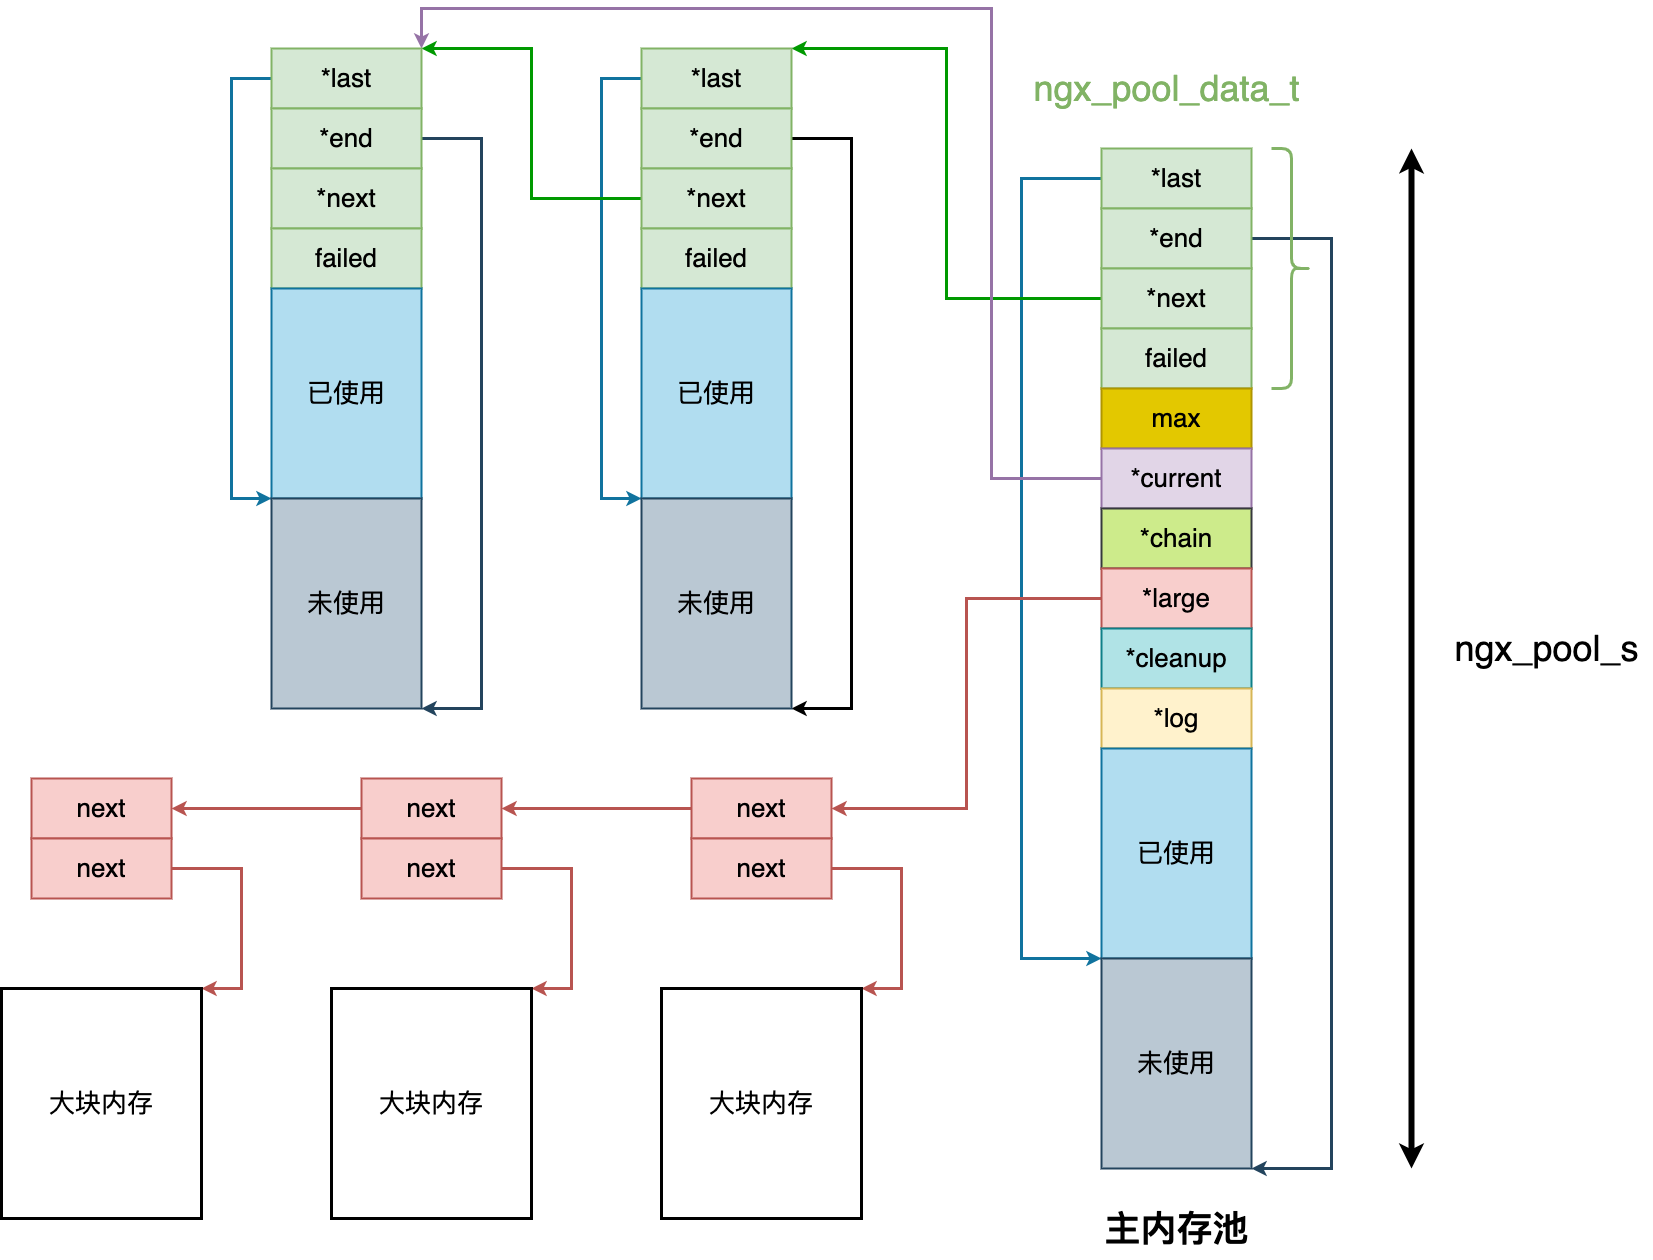

The diagram above was exported from draw.io. Its source (the exported page's mxGraphModel, read from the mxfile embedded in the PNG):
<mxGraphModel dx="3743" dy="1634" grid="1" gridSize="10" guides="1" tooltips="1" connect="1" arrows="1" fold="1" page="0" pageScale="1" pageWidth="827" pageHeight="1169" background="#ffffff" math="0" shadow="0">
  <root>
    <mxCell id="0" />
    <mxCell id="1" parent="0" />
    <mxCell id="V9kMD3moZOBLebo1CUxt-35" style="edgeStyle=orthogonalEdgeStyle;rounded=0;orthogonalLoop=1;jettySize=auto;html=1;entryX=0;entryY=1;entryDx=0;entryDy=0;strokeWidth=3;fillColor=#b1ddf0;strokeColor=#10739e;" parent="1" source="V9kMD3moZOBLebo1CUxt-1" target="V9kMD3moZOBLebo1CUxt-11" edge="1">
      <mxGeometry relative="1" as="geometry">
        <Array as="points">
          <mxPoint x="250" y="220" />
          <mxPoint x="250" y="1000" />
        </Array>
      </mxGeometry>
    </mxCell>
    <mxCell id="V9kMD3moZOBLebo1CUxt-1" value="&lt;font style=&quot;font-size: 26px;&quot;&gt;*last&lt;/font&gt;" style="rounded=0;whiteSpace=wrap;html=1;fillColor=#d5e8d4;strokeColor=#82b366;strokeWidth=2;" parent="1" vertex="1">
      <mxGeometry x="330" y="190" width="150" height="60" as="geometry" />
    </mxCell>
    <mxCell id="V9kMD3moZOBLebo1CUxt-31" style="edgeStyle=orthogonalEdgeStyle;rounded=0;orthogonalLoop=1;jettySize=auto;html=1;entryX=1;entryY=1;entryDx=0;entryDy=0;strokeWidth=3;fillColor=#bac8d3;strokeColor=#23445d;" parent="1" source="V9kMD3moZOBLebo1CUxt-2" target="V9kMD3moZOBLebo1CUxt-12" edge="1">
      <mxGeometry relative="1" as="geometry">
        <Array as="points">
          <mxPoint x="560" y="280" />
          <mxPoint x="560" y="1210" />
        </Array>
      </mxGeometry>
    </mxCell>
    <mxCell id="V9kMD3moZOBLebo1CUxt-2" value="&lt;font style=&quot;font-size: 26px;&quot;&gt;*end&lt;/font&gt;" style="rounded=0;whiteSpace=wrap;html=1;fillColor=#d5e8d4;strokeColor=#82b366;strokeWidth=2;" parent="1" vertex="1">
      <mxGeometry x="330" y="250" width="150" height="60" as="geometry" />
    </mxCell>
    <mxCell id="V9kMD3moZOBLebo1CUxt-28" style="edgeStyle=orthogonalEdgeStyle;rounded=0;orthogonalLoop=1;jettySize=auto;html=1;entryX=1;entryY=0;entryDx=0;entryDy=0;strokeWidth=3;strokeColor=#009900;" parent="1" source="V9kMD3moZOBLebo1CUxt-3" target="V9kMD3moZOBLebo1CUxt-13" edge="1">
      <mxGeometry relative="1" as="geometry">
        <Array as="points">
          <mxPoint x="175" y="340" />
          <mxPoint x="175" y="90" />
        </Array>
      </mxGeometry>
    </mxCell>
    <mxCell id="V9kMD3moZOBLebo1CUxt-3" value="&lt;font style=&quot;font-size: 26px;&quot;&gt;*next&lt;/font&gt;" style="rounded=0;whiteSpace=wrap;html=1;fillColor=#d5e8d4;strokeColor=#82b366;strokeWidth=2;" parent="1" vertex="1">
      <mxGeometry x="330" y="310" width="150" height="60" as="geometry" />
    </mxCell>
    <mxCell id="V9kMD3moZOBLebo1CUxt-4" value="&lt;font style=&quot;font-size: 26px;&quot;&gt;failed&lt;/font&gt;" style="rounded=0;whiteSpace=wrap;html=1;fillColor=#d5e8d4;strokeColor=#82b366;strokeWidth=2;" parent="1" vertex="1">
      <mxGeometry x="330" y="370" width="150" height="60" as="geometry" />
    </mxCell>
    <mxCell id="V9kMD3moZOBLebo1CUxt-5" value="&lt;font style=&quot;font-size: 26px;&quot;&gt;max&lt;/font&gt;" style="rounded=0;whiteSpace=wrap;html=1;fillColor=#e3c800;strokeColor=#B09500;strokeWidth=2;fontColor=#000000;" parent="1" vertex="1">
      <mxGeometry x="330" y="430" width="150" height="60" as="geometry" />
    </mxCell>
    <mxCell id="-4liwejhIciXETGZZ74r-4" style="edgeStyle=orthogonalEdgeStyle;rounded=0;orthogonalLoop=1;jettySize=auto;html=1;entryX=1;entryY=0;entryDx=0;entryDy=0;fillColor=#e1d5e7;strokeColor=#9673a6;strokeWidth=3;" edge="1" parent="1" source="V9kMD3moZOBLebo1CUxt-6" target="V9kMD3moZOBLebo1CUxt-20">
      <mxGeometry relative="1" as="geometry">
        <Array as="points">
          <mxPoint x="220" y="520" />
          <mxPoint x="220" y="50" />
          <mxPoint x="-350" y="50" />
        </Array>
      </mxGeometry>
    </mxCell>
    <mxCell id="V9kMD3moZOBLebo1CUxt-6" value="&lt;span style=&quot;font-size: 26px;&quot;&gt;*current&lt;/span&gt;" style="rounded=0;whiteSpace=wrap;html=1;fillColor=#e1d5e7;strokeColor=#9673a6;strokeWidth=2;" parent="1" vertex="1">
      <mxGeometry x="330" y="490" width="150" height="60" as="geometry" />
    </mxCell>
    <mxCell id="V9kMD3moZOBLebo1CUxt-7" value="&lt;span style=&quot;font-size: 26px;&quot;&gt;*chain&lt;/span&gt;" style="rounded=0;whiteSpace=wrap;html=1;fillColor=#cdeb8b;strokeColor=#36393d;strokeWidth=2;" parent="1" vertex="1">
      <mxGeometry x="330" y="550" width="150" height="60" as="geometry" />
    </mxCell>
    <mxCell id="V9kMD3moZOBLebo1CUxt-44" style="edgeStyle=orthogonalEdgeStyle;rounded=0;orthogonalLoop=1;jettySize=auto;html=1;entryX=1;entryY=0.5;entryDx=0;entryDy=0;strokeWidth=3;fillColor=#f8cecc;strokeColor=#b85450;" parent="1" source="V9kMD3moZOBLebo1CUxt-8" target="V9kMD3moZOBLebo1CUxt-38" edge="1">
      <mxGeometry relative="1" as="geometry" />
    </mxCell>
    <mxCell id="V9kMD3moZOBLebo1CUxt-8" value="&lt;span style=&quot;font-size: 26px;&quot;&gt;*large&lt;/span&gt;" style="rounded=0;whiteSpace=wrap;html=1;fillColor=#f8cecc;strokeColor=#b85450;strokeWidth=2;" parent="1" vertex="1">
      <mxGeometry x="330" y="610" width="150" height="60" as="geometry" />
    </mxCell>
    <mxCell id="V9kMD3moZOBLebo1CUxt-9" value="&lt;span style=&quot;font-size: 26px;&quot;&gt;*cleanup&lt;/span&gt;" style="rounded=0;whiteSpace=wrap;html=1;fillColor=#b0e3e6;strokeColor=#0e8088;strokeWidth=2;" parent="1" vertex="1">
      <mxGeometry x="330" y="670" width="150" height="60" as="geometry" />
    </mxCell>
    <mxCell id="V9kMD3moZOBLebo1CUxt-10" value="&lt;span style=&quot;font-size: 26px;&quot;&gt;*log&lt;/span&gt;" style="rounded=0;whiteSpace=wrap;html=1;fillColor=#fff2cc;strokeColor=#d6b656;strokeWidth=2;" parent="1" vertex="1">
      <mxGeometry x="330" y="730" width="150" height="60" as="geometry" />
    </mxCell>
    <mxCell id="V9kMD3moZOBLebo1CUxt-11" value="&lt;span style=&quot;font-size: 26px;&quot;&gt;已使用&lt;/span&gt;" style="rounded=0;whiteSpace=wrap;html=1;fillColor=#b1ddf0;strokeColor=#10739e;strokeWidth=2;" parent="1" vertex="1">
      <mxGeometry x="330" y="790" width="150" height="210" as="geometry" />
    </mxCell>
    <mxCell id="V9kMD3moZOBLebo1CUxt-12" value="&lt;span style=&quot;font-size: 26px;&quot;&gt;未使用&lt;/span&gt;" style="rounded=0;whiteSpace=wrap;html=1;strokeWidth=2;fillColor=#bac8d3;strokeColor=#23445d;" parent="1" vertex="1">
      <mxGeometry x="330" y="1000" width="150" height="210" as="geometry" />
    </mxCell>
    <mxCell id="V9kMD3moZOBLebo1CUxt-36" style="edgeStyle=orthogonalEdgeStyle;rounded=0;orthogonalLoop=1;jettySize=auto;html=1;entryX=0;entryY=0;entryDx=0;entryDy=0;fillColor=#b1ddf0;strokeColor=#10739e;strokeWidth=3;" parent="1" source="V9kMD3moZOBLebo1CUxt-13" target="V9kMD3moZOBLebo1CUxt-19" edge="1">
      <mxGeometry relative="1" as="geometry">
        <Array as="points">
          <mxPoint x="-170" y="120" />
          <mxPoint x="-170" y="540" />
        </Array>
      </mxGeometry>
    </mxCell>
    <mxCell id="V9kMD3moZOBLebo1CUxt-13" value="&lt;font style=&quot;font-size: 26px;&quot;&gt;*last&lt;/font&gt;" style="rounded=0;whiteSpace=wrap;html=1;fillColor=#d5e8d4;strokeColor=#82b366;strokeWidth=2;" parent="1" vertex="1">
      <mxGeometry x="-130" y="90" width="150" height="60" as="geometry" />
    </mxCell>
    <mxCell id="V9kMD3moZOBLebo1CUxt-32" style="edgeStyle=orthogonalEdgeStyle;rounded=0;orthogonalLoop=1;jettySize=auto;html=1;entryX=1;entryY=1;entryDx=0;entryDy=0;strokeWidth=3;" parent="1" source="V9kMD3moZOBLebo1CUxt-14" target="V9kMD3moZOBLebo1CUxt-19" edge="1">
      <mxGeometry relative="1" as="geometry">
        <Array as="points">
          <mxPoint x="80" y="180" />
          <mxPoint x="80" y="750" />
        </Array>
      </mxGeometry>
    </mxCell>
    <mxCell id="V9kMD3moZOBLebo1CUxt-14" value="&lt;font style=&quot;font-size: 26px;&quot;&gt;*end&lt;/font&gt;" style="rounded=0;whiteSpace=wrap;html=1;fillColor=#d5e8d4;strokeColor=#82b366;strokeWidth=2;" parent="1" vertex="1">
      <mxGeometry x="-130" y="150" width="150" height="60" as="geometry" />
    </mxCell>
    <mxCell id="V9kMD3moZOBLebo1CUxt-30" style="edgeStyle=orthogonalEdgeStyle;rounded=0;orthogonalLoop=1;jettySize=auto;html=1;entryX=1;entryY=0;entryDx=0;entryDy=0;strokeWidth=3;strokeColor=#009900;" parent="1" source="V9kMD3moZOBLebo1CUxt-15" target="V9kMD3moZOBLebo1CUxt-20" edge="1">
      <mxGeometry relative="1" as="geometry">
        <Array as="points">
          <mxPoint x="-240" y="240" />
          <mxPoint x="-240" y="90" />
        </Array>
      </mxGeometry>
    </mxCell>
    <mxCell id="V9kMD3moZOBLebo1CUxt-15" value="&lt;font style=&quot;font-size: 26px;&quot;&gt;*next&lt;/font&gt;" style="rounded=0;whiteSpace=wrap;html=1;fillColor=#d5e8d4;strokeColor=#82b366;strokeWidth=2;" parent="1" vertex="1">
      <mxGeometry x="-130" y="210" width="150" height="60" as="geometry" />
    </mxCell>
    <mxCell id="V9kMD3moZOBLebo1CUxt-16" value="&lt;font style=&quot;font-size: 26px;&quot;&gt;failed&lt;/font&gt;" style="rounded=0;whiteSpace=wrap;html=1;fillColor=#d5e8d4;strokeColor=#82b366;strokeWidth=2;" parent="1" vertex="1">
      <mxGeometry x="-130" y="270" width="150" height="60" as="geometry" />
    </mxCell>
    <mxCell id="V9kMD3moZOBLebo1CUxt-18" value="&lt;span style=&quot;font-size: 26px;&quot;&gt;已使用&lt;/span&gt;" style="rounded=0;whiteSpace=wrap;html=1;fillColor=#b1ddf0;strokeColor=#10739e;strokeWidth=2;" parent="1" vertex="1">
      <mxGeometry x="-130" y="330" width="150" height="210" as="geometry" />
    </mxCell>
    <mxCell id="V9kMD3moZOBLebo1CUxt-19" value="&lt;span style=&quot;font-size: 26px;&quot;&gt;未使用&lt;/span&gt;" style="rounded=0;whiteSpace=wrap;html=1;strokeWidth=2;fillColor=#bac8d3;strokeColor=#23445d;" parent="1" vertex="1">
      <mxGeometry x="-130" y="540" width="150" height="210" as="geometry" />
    </mxCell>
    <mxCell id="V9kMD3moZOBLebo1CUxt-37" style="edgeStyle=orthogonalEdgeStyle;rounded=0;orthogonalLoop=1;jettySize=auto;html=1;entryX=0;entryY=1;entryDx=0;entryDy=0;strokeWidth=3;fillColor=#b1ddf0;strokeColor=#10739e;" parent="1" source="V9kMD3moZOBLebo1CUxt-20" target="V9kMD3moZOBLebo1CUxt-25" edge="1">
      <mxGeometry relative="1" as="geometry">
        <Array as="points">
          <mxPoint x="-540" y="120" />
          <mxPoint x="-540" y="540" />
        </Array>
      </mxGeometry>
    </mxCell>
    <mxCell id="V9kMD3moZOBLebo1CUxt-20" value="&lt;font style=&quot;font-size: 26px;&quot;&gt;*last&lt;/font&gt;" style="rounded=0;whiteSpace=wrap;html=1;fillColor=#d5e8d4;strokeColor=#82b366;strokeWidth=2;" parent="1" vertex="1">
      <mxGeometry x="-500" y="90" width="150" height="60" as="geometry" />
    </mxCell>
    <mxCell id="V9kMD3moZOBLebo1CUxt-33" style="edgeStyle=orthogonalEdgeStyle;rounded=0;orthogonalLoop=1;jettySize=auto;html=1;entryX=1;entryY=1;entryDx=0;entryDy=0;strokeWidth=3;fillColor=#bac8d3;strokeColor=#23445d;" parent="1" source="V9kMD3moZOBLebo1CUxt-21" target="V9kMD3moZOBLebo1CUxt-26" edge="1">
      <mxGeometry relative="1" as="geometry">
        <Array as="points">
          <mxPoint x="-290" y="180" />
          <mxPoint x="-290" y="750" />
        </Array>
      </mxGeometry>
    </mxCell>
    <mxCell id="V9kMD3moZOBLebo1CUxt-21" value="&lt;font style=&quot;font-size: 26px;&quot;&gt;*end&lt;/font&gt;" style="rounded=0;whiteSpace=wrap;html=1;fillColor=#d5e8d4;strokeColor=#82b366;strokeWidth=2;" parent="1" vertex="1">
      <mxGeometry x="-500" y="150" width="150" height="60" as="geometry" />
    </mxCell>
    <mxCell id="V9kMD3moZOBLebo1CUxt-22" value="&lt;font style=&quot;font-size: 26px;&quot;&gt;*next&lt;/font&gt;" style="rounded=0;whiteSpace=wrap;html=1;fillColor=#d5e8d4;strokeColor=#82b366;strokeWidth=2;" parent="1" vertex="1">
      <mxGeometry x="-500" y="210" width="150" height="60" as="geometry" />
    </mxCell>
    <mxCell id="V9kMD3moZOBLebo1CUxt-23" value="&lt;font style=&quot;font-size: 26px;&quot;&gt;failed&lt;/font&gt;" style="rounded=0;whiteSpace=wrap;html=1;fillColor=#d5e8d4;strokeColor=#82b366;strokeWidth=2;" parent="1" vertex="1">
      <mxGeometry x="-500" y="270" width="150" height="60" as="geometry" />
    </mxCell>
    <mxCell id="V9kMD3moZOBLebo1CUxt-25" value="&lt;span style=&quot;font-size: 26px;&quot;&gt;已使用&lt;/span&gt;" style="rounded=0;whiteSpace=wrap;html=1;fillColor=#b1ddf0;strokeColor=#10739e;strokeWidth=2;" parent="1" vertex="1">
      <mxGeometry x="-500" y="330" width="150" height="210" as="geometry" />
    </mxCell>
    <mxCell id="V9kMD3moZOBLebo1CUxt-26" value="&lt;span style=&quot;font-size: 26px;&quot;&gt;未使用&lt;/span&gt;" style="rounded=0;whiteSpace=wrap;html=1;strokeWidth=2;fillColor=#bac8d3;strokeColor=#23445d;" parent="1" vertex="1">
      <mxGeometry x="-500" y="540" width="150" height="210" as="geometry" />
    </mxCell>
    <mxCell id="V9kMD3moZOBLebo1CUxt-49" style="edgeStyle=orthogonalEdgeStyle;rounded=0;orthogonalLoop=1;jettySize=auto;html=1;strokeWidth=3;fillColor=#f8cecc;strokeColor=#b85450;" parent="1" source="V9kMD3moZOBLebo1CUxt-38" target="V9kMD3moZOBLebo1CUxt-45" edge="1">
      <mxGeometry relative="1" as="geometry" />
    </mxCell>
    <mxCell id="V9kMD3moZOBLebo1CUxt-38" value="&lt;font style=&quot;font-size: 26px;&quot;&gt;next&lt;/font&gt;" style="rounded=0;whiteSpace=wrap;html=1;fillColor=#f8cecc;strokeColor=#b85450;strokeWidth=2;" parent="1" vertex="1">
      <mxGeometry x="-80" y="820" width="140" height="60" as="geometry" />
    </mxCell>
    <mxCell id="V9kMD3moZOBLebo1CUxt-43" style="edgeStyle=orthogonalEdgeStyle;rounded=0;orthogonalLoop=1;jettySize=auto;html=1;entryX=1;entryY=0;entryDx=0;entryDy=0;fillColor=#f8cecc;strokeColor=#b85450;strokeWidth=3;" parent="1" source="V9kMD3moZOBLebo1CUxt-39" target="V9kMD3moZOBLebo1CUxt-42" edge="1">
      <mxGeometry relative="1" as="geometry">
        <Array as="points">
          <mxPoint x="130" y="910" />
          <mxPoint x="130" y="1030" />
        </Array>
      </mxGeometry>
    </mxCell>
    <mxCell id="V9kMD3moZOBLebo1CUxt-39" value="&lt;font style=&quot;font-size: 26px;&quot;&gt;next&lt;/font&gt;" style="rounded=0;whiteSpace=wrap;html=1;fillColor=#f8cecc;strokeColor=#b85450;strokeWidth=2;" parent="1" vertex="1">
      <mxGeometry x="-80" y="880" width="140" height="60" as="geometry" />
    </mxCell>
    <mxCell id="V9kMD3moZOBLebo1CUxt-42" value="&lt;font style=&quot;font-size: 26px;&quot;&gt;大块内存&lt;/font&gt;" style="rounded=0;whiteSpace=wrap;html=1;strokeWidth=3;" parent="1" vertex="1">
      <mxGeometry x="-110" y="1030" width="200" height="230" as="geometry" />
    </mxCell>
    <mxCell id="V9kMD3moZOBLebo1CUxt-58" style="edgeStyle=orthogonalEdgeStyle;rounded=0;orthogonalLoop=1;jettySize=auto;html=1;fillColor=#f8cecc;strokeColor=#b85450;strokeWidth=3;" parent="1" source="V9kMD3moZOBLebo1CUxt-45" target="V9kMD3moZOBLebo1CUxt-54" edge="1">
      <mxGeometry relative="1" as="geometry" />
    </mxCell>
    <mxCell id="V9kMD3moZOBLebo1CUxt-45" value="&lt;font style=&quot;font-size: 26px;&quot;&gt;next&lt;/font&gt;" style="rounded=0;whiteSpace=wrap;html=1;fillColor=#f8cecc;strokeColor=#b85450;strokeWidth=2;" parent="1" vertex="1">
      <mxGeometry x="-410" y="820" width="140" height="60" as="geometry" />
    </mxCell>
    <mxCell id="V9kMD3moZOBLebo1CUxt-46" style="edgeStyle=orthogonalEdgeStyle;rounded=0;orthogonalLoop=1;jettySize=auto;html=1;entryX=1;entryY=0;entryDx=0;entryDy=0;fillColor=#f8cecc;strokeColor=#b85450;strokeWidth=3;" parent="1" source="V9kMD3moZOBLebo1CUxt-47" target="V9kMD3moZOBLebo1CUxt-48" edge="1">
      <mxGeometry relative="1" as="geometry">
        <Array as="points">
          <mxPoint x="-200" y="910" />
          <mxPoint x="-200" y="1030" />
        </Array>
      </mxGeometry>
    </mxCell>
    <mxCell id="V9kMD3moZOBLebo1CUxt-47" value="&lt;font style=&quot;font-size: 26px;&quot;&gt;next&lt;/font&gt;" style="rounded=0;whiteSpace=wrap;html=1;fillColor=#f8cecc;strokeColor=#b85450;strokeWidth=2;" parent="1" vertex="1">
      <mxGeometry x="-410" y="880" width="140" height="60" as="geometry" />
    </mxCell>
    <mxCell id="V9kMD3moZOBLebo1CUxt-48" value="&lt;font style=&quot;font-size: 26px;&quot;&gt;大块内存&lt;/font&gt;" style="rounded=0;whiteSpace=wrap;html=1;strokeWidth=3;" parent="1" vertex="1">
      <mxGeometry x="-440" y="1030" width="200" height="230" as="geometry" />
    </mxCell>
    <mxCell id="V9kMD3moZOBLebo1CUxt-54" value="&lt;font style=&quot;font-size: 26px;&quot;&gt;next&lt;/font&gt;" style="rounded=0;whiteSpace=wrap;html=1;fillColor=#f8cecc;strokeColor=#b85450;strokeWidth=2;" parent="1" vertex="1">
      <mxGeometry x="-740" y="820" width="140" height="60" as="geometry" />
    </mxCell>
    <mxCell id="V9kMD3moZOBLebo1CUxt-55" style="edgeStyle=orthogonalEdgeStyle;rounded=0;orthogonalLoop=1;jettySize=auto;html=1;entryX=1;entryY=0;entryDx=0;entryDy=0;fillColor=#f8cecc;strokeColor=#b85450;strokeWidth=3;" parent="1" source="V9kMD3moZOBLebo1CUxt-56" target="V9kMD3moZOBLebo1CUxt-57" edge="1">
      <mxGeometry relative="1" as="geometry">
        <Array as="points">
          <mxPoint x="-530" y="910" />
          <mxPoint x="-530" y="1030" />
        </Array>
      </mxGeometry>
    </mxCell>
    <mxCell id="V9kMD3moZOBLebo1CUxt-56" value="&lt;font style=&quot;font-size: 26px;&quot;&gt;next&lt;/font&gt;" style="rounded=0;whiteSpace=wrap;html=1;fillColor=#f8cecc;strokeColor=#b85450;strokeWidth=2;" parent="1" vertex="1">
      <mxGeometry x="-740" y="880" width="140" height="60" as="geometry" />
    </mxCell>
    <mxCell id="V9kMD3moZOBLebo1CUxt-57" value="&lt;font style=&quot;font-size: 26px;&quot;&gt;大块内存&lt;/font&gt;" style="rounded=0;whiteSpace=wrap;html=1;strokeWidth=3;" parent="1" vertex="1">
      <mxGeometry x="-770" y="1030" width="200" height="230" as="geometry" />
    </mxCell>
    <mxCell id="V9kMD3moZOBLebo1CUxt-59" value="" style="endArrow=classic;startArrow=classic;html=1;rounded=0;strokeWidth=6;" parent="1" edge="1">
      <mxGeometry width="50" height="50" relative="1" as="geometry">
        <mxPoint x="640" y="1210" as="sourcePoint" />
        <mxPoint x="640" y="190" as="targetPoint" />
      </mxGeometry>
    </mxCell>
    <mxCell id="V9kMD3moZOBLebo1CUxt-60" value="&lt;font style=&quot;font-size: 36px;&quot;&gt;ngx_pool_s&lt;/font&gt;" style="text;html=1;align=center;verticalAlign=middle;resizable=0;points=[];autosize=1;strokeColor=none;fillColor=none;" parent="1" vertex="1">
      <mxGeometry x="670" y="660" width="210" height="60" as="geometry" />
    </mxCell>
    <mxCell id="V9kMD3moZOBLebo1CUxt-62" value="&lt;font color=&quot;#81b365&quot; style=&quot;font-size: 36px;&quot;&gt;ngx_pool_data_t&lt;/font&gt;" style="text;html=1;align=center;verticalAlign=middle;resizable=0;points=[];autosize=1;strokeColor=none;fillColor=none;" parent="1" vertex="1">
      <mxGeometry x="250" y="100" width="290" height="60" as="geometry" />
    </mxCell>
    <mxCell id="V9kMD3moZOBLebo1CUxt-63" value="" style="shape=curlyBracket;whiteSpace=wrap;html=1;rounded=1;flipH=1;labelPosition=right;verticalLabelPosition=middle;align=left;verticalAlign=middle;fillColor=#d5e8d4;strokeColor=#82b366;strokeWidth=3;" parent="1" vertex="1">
      <mxGeometry x="500" y="190" width="40" height="240" as="geometry" />
    </mxCell>
    <mxCell id="-4liwejhIciXETGZZ74r-3" value="&lt;b&gt;&lt;font style=&quot;font-size: 36px;&quot;&gt;主内存池&lt;/font&gt;&lt;/b&gt;" style="text;html=1;align=center;verticalAlign=middle;resizable=0;points=[];autosize=1;strokeColor=none;fillColor=none;" vertex="1" parent="1">
      <mxGeometry x="320" y="1240" width="170" height="60" as="geometry" />
    </mxCell>
  </root>
</mxGraphModel>